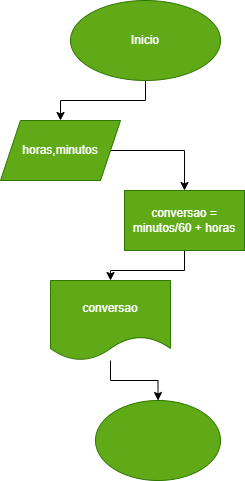

The diagram above was exported from draw.io. Its source (the exported page's mxGraphModel, read from the mxfile embedded in the PNG):
<mxGraphModel dx="880" dy="468" grid="1" gridSize="10" guides="1" tooltips="1" connect="1" arrows="1" fold="1" page="1" pageScale="1" pageWidth="827" pageHeight="1169" math="0" shadow="0">
  <root>
    <mxCell id="0" />
    <mxCell id="1" parent="0" />
    <mxCell id="dtrbWQcyH3wPYD93MV-7-3" value="" style="edgeStyle=orthogonalEdgeStyle;rounded=0;orthogonalLoop=1;jettySize=auto;html=1;" edge="1" parent="1" source="dtrbWQcyH3wPYD93MV-7-1" target="dtrbWQcyH3wPYD93MV-7-2">
      <mxGeometry relative="1" as="geometry" />
    </mxCell>
    <mxCell id="dtrbWQcyH3wPYD93MV-7-1" value="Inicio" style="ellipse;whiteSpace=wrap;html=1;fillColor=#60a917;fontColor=#ffffff;strokeColor=#2D7600;" vertex="1" parent="1">
      <mxGeometry x="300" y="50" width="150" height="80" as="geometry" />
    </mxCell>
    <mxCell id="dtrbWQcyH3wPYD93MV-7-5" value="" style="edgeStyle=orthogonalEdgeStyle;rounded=0;orthogonalLoop=1;jettySize=auto;html=1;" edge="1" parent="1" source="dtrbWQcyH3wPYD93MV-7-2" target="dtrbWQcyH3wPYD93MV-7-4">
      <mxGeometry relative="1" as="geometry" />
    </mxCell>
    <mxCell id="dtrbWQcyH3wPYD93MV-7-2" value="horas,minutos" style="shape=parallelogram;perimeter=parallelogramPerimeter;whiteSpace=wrap;html=1;fixedSize=1;fillColor=#60a917;fontColor=#ffffff;strokeColor=#2D7600;" vertex="1" parent="1">
      <mxGeometry x="230" y="170" width="120" height="60" as="geometry" />
    </mxCell>
    <mxCell id="dtrbWQcyH3wPYD93MV-7-7" value="" style="edgeStyle=orthogonalEdgeStyle;rounded=0;orthogonalLoop=1;jettySize=auto;html=1;" edge="1" parent="1" source="dtrbWQcyH3wPYD93MV-7-4" target="dtrbWQcyH3wPYD93MV-7-6">
      <mxGeometry relative="1" as="geometry" />
    </mxCell>
    <mxCell id="dtrbWQcyH3wPYD93MV-7-4" value="conversao = minutos/60 + horas" style="whiteSpace=wrap;html=1;fillColor=#60a917;fontColor=#ffffff;strokeColor=#2D7600;" vertex="1" parent="1">
      <mxGeometry x="354" y="240" width="120" height="60" as="geometry" />
    </mxCell>
    <mxCell id="dtrbWQcyH3wPYD93MV-7-9" value="" style="edgeStyle=orthogonalEdgeStyle;rounded=0;orthogonalLoop=1;jettySize=auto;html=1;" edge="1" parent="1" source="dtrbWQcyH3wPYD93MV-7-6" target="dtrbWQcyH3wPYD93MV-7-8">
      <mxGeometry relative="1" as="geometry" />
    </mxCell>
    <mxCell id="dtrbWQcyH3wPYD93MV-7-6" value="conversao" style="shape=document;whiteSpace=wrap;html=1;boundedLbl=1;fillColor=#60a917;fontColor=#ffffff;strokeColor=#2D7600;" vertex="1" parent="1">
      <mxGeometry x="280" y="330" width="120" height="80" as="geometry" />
    </mxCell>
    <mxCell id="dtrbWQcyH3wPYD93MV-7-8" value="" style="ellipse;whiteSpace=wrap;html=1;fillColor=#60a917;fontColor=#ffffff;strokeColor=#2D7600;" vertex="1" parent="1">
      <mxGeometry x="325" y="450" width="125" height="80" as="geometry" />
    </mxCell>
  </root>
</mxGraphModel>